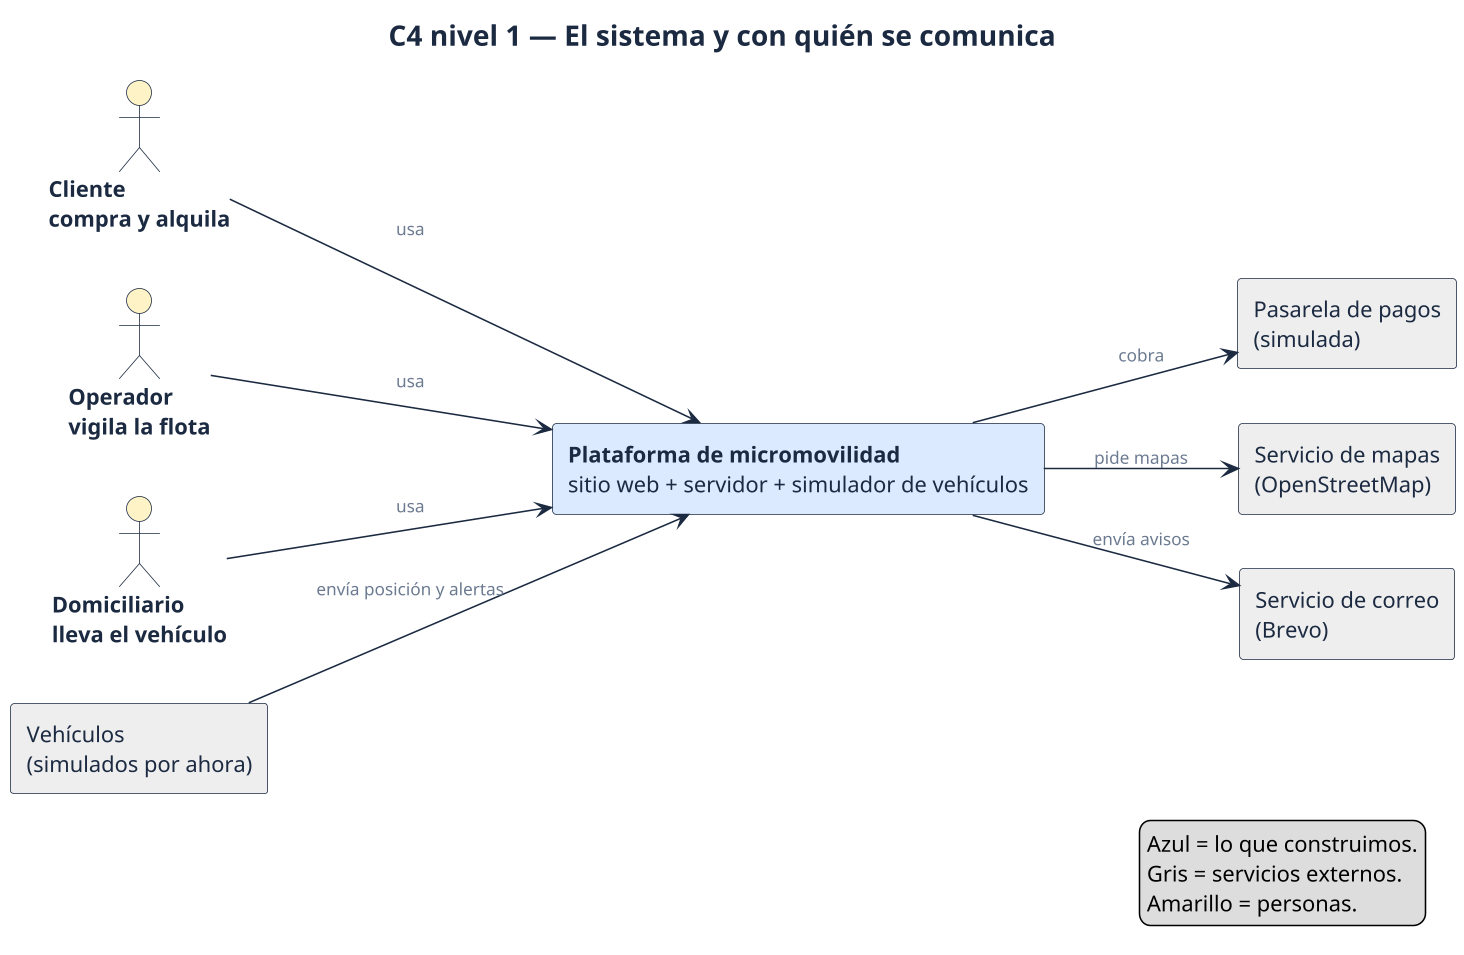

The diagram above was rendered by PlantUML. Its source (embedded in the PNG):
@startuml 08-c4-contexto
!include estilo.iuml
left to right direction
title C4 nivel 1 — El sistema y con quién se comunica

actor "Cliente\ncompra y alquila" as U #FEF3C7
actor "Operador\nvigila la flota" as O #FEF3C7
actor "Domiciliario\nlleva el vehículo" as D #FEF3C7

rectangle "**Plataforma de micromovilidad**\nsitio web + servidor + simulador de vehículos" as S #DBEAFE

rectangle "Pasarela de pagos\n(simulada)" as PAY #EEEEEE
rectangle "Servicio de mapas\n(OpenStreetMap)" as MAP #EEEEEE
rectangle "Servicio de correo\n(Brevo)" as MAIL #EEEEEE
rectangle "Vehículos\n(simulados por ahora)" as V #EEEEEE

U --> S : usa
O --> S : usa
D --> S : usa
S --> PAY : cobra
S --> MAP : pide mapas
S --> MAIL : envía avisos
V --> S : envía posición y alertas

legend right
  Azul = lo que construimos.
  Gris = servicios externos.
  Amarillo = personas.
endlegend
@enduml